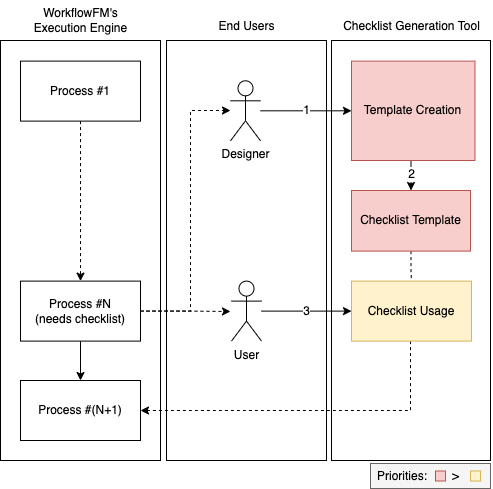

The diagram above was exported from draw.io. Its source (the exported page's mxGraphModel, read from the mxfile embedded in the PNG):
<mxGraphModel dx="2038" dy="593" grid="1" gridSize="10" guides="1" tooltips="1" connect="1" arrows="1" fold="1" page="1" pageScale="1" pageWidth="850" pageHeight="1100" math="0" shadow="0">
  <root>
    <mxCell id="0" />
    <mxCell id="1" parent="0" />
    <mxCell id="2" value="" style="rounded=0;whiteSpace=wrap;html=1;" vertex="1" parent="1">
      <mxGeometry x="3080" y="910" width="160" height="420" as="geometry" />
    </mxCell>
    <mxCell id="3" value="" style="rounded=0;whiteSpace=wrap;html=1;" vertex="1" parent="1">
      <mxGeometry x="3411" y="910" width="159" height="420" as="geometry" />
    </mxCell>
    <mxCell id="4" value="" style="rounded=0;whiteSpace=wrap;html=1;container=0;" vertex="1" parent="1">
      <mxGeometry x="3246" y="910" width="160" height="420" as="geometry" />
    </mxCell>
    <mxCell id="5" value="2" style="edgeStyle=orthogonalEdgeStyle;rounded=0;orthogonalLoop=1;jettySize=auto;html=1;exitX=0.5;exitY=1;exitDx=0;exitDy=0;entryX=0.5;entryY=0;entryDx=0;entryDy=0;labelBackgroundColor=default;fontSize=12;fontColor=#000000;" edge="1" source="6" target="23" parent="1">
      <mxGeometry relative="1" as="geometry" />
    </mxCell>
    <mxCell id="6" value="&lt;font style=&quot;font-size: 12px;&quot;&gt;Template Creation&lt;/font&gt;" style="rounded=0;whiteSpace=wrap;html=1;fillColor=#f8cecc;strokeColor=#b85450;" vertex="1" parent="1">
      <mxGeometry x="3431" y="930.61" width="123.5" height="99.39" as="geometry" />
    </mxCell>
    <mxCell id="7" style="edgeStyle=orthogonalEdgeStyle;rounded=0;orthogonalLoop=1;jettySize=auto;html=1;entryX=1;entryY=0.5;entryDx=0;entryDy=0;dashed=1;labelBackgroundColor=default;fontSize=12;fontColor=#000000;" edge="1" source="8" target="11" parent="1">
      <mxGeometry relative="1" as="geometry">
        <Array as="points">
          <mxPoint x="3490" y="1280" />
        </Array>
      </mxGeometry>
    </mxCell>
    <mxCell id="8" value="Checklist Usage" style="rounded=0;whiteSpace=wrap;html=1;fillColor=#fff2cc;strokeColor=#d6b656;" vertex="1" parent="1">
      <mxGeometry x="3431" y="1150.6100000000001" width="120" height="60" as="geometry" />
    </mxCell>
    <mxCell id="9" value="3" style="edgeStyle=orthogonalEdgeStyle;rounded=0;orthogonalLoop=1;jettySize=auto;html=1;entryX=0;entryY=0.5;entryDx=0;entryDy=0;labelBackgroundColor=default;fontSize=12;fontColor=#000000;" edge="1" source="10" target="8" parent="1">
      <mxGeometry relative="1" as="geometry" />
    </mxCell>
    <mxCell id="10" value="User" style="shape=umlActor;verticalLabelPosition=bottom;verticalAlign=top;html=1;outlineConnect=0;labelBackgroundColor=default;" vertex="1" parent="1">
      <mxGeometry x="3311" y="1150.6100000000001" width="30" height="60" as="geometry" />
    </mxCell>
    <mxCell id="11" value="Process #(N+1)" style="rounded=0;whiteSpace=wrap;html=1;" vertex="1" parent="1">
      <mxGeometry x="3100" y="1250" width="120" height="60" as="geometry" />
    </mxCell>
    <mxCell id="12" value="End Users" style="text;html=1;align=center;verticalAlign=middle;resizable=0;points=[];autosize=1;strokeColor=none;fillColor=none;" vertex="1" parent="1">
      <mxGeometry x="3291" y="886" width="70" height="20" as="geometry" />
    </mxCell>
    <mxCell id="13" value="Checklist Generation Tool" style="text;html=1;align=center;verticalAlign=middle;resizable=0;points=[];autosize=1;strokeColor=none;fillColor=none;" vertex="1" parent="1">
      <mxGeometry x="3411" y="881" width="160" height="30" as="geometry" />
    </mxCell>
    <mxCell id="14" style="edgeStyle=orthogonalEdgeStyle;rounded=0;orthogonalLoop=1;jettySize=auto;html=1;exitX=0.5;exitY=1;exitDx=0;exitDy=0;" edge="1" source="4" target="4" parent="1">
      <mxGeometry relative="1" as="geometry" />
    </mxCell>
    <mxCell id="15" style="edgeStyle=orthogonalEdgeStyle;rounded=0;orthogonalLoop=1;jettySize=auto;html=1;entryX=0.5;entryY=0;entryDx=0;entryDy=0;labelBackgroundColor=default;fontSize=12;fontColor=#000000;" edge="1" source="18" target="11" parent="1">
      <mxGeometry relative="1" as="geometry" />
    </mxCell>
    <mxCell id="16" style="edgeStyle=orthogonalEdgeStyle;rounded=0;orthogonalLoop=1;jettySize=auto;html=1;labelBackgroundColor=default;fontSize=12;fontColor=#000000;dashed=1;" edge="1" source="18" parent="1">
      <mxGeometry relative="1" as="geometry">
        <mxPoint x="3310" y="1180.9999999999998" as="targetPoint" />
      </mxGeometry>
    </mxCell>
    <mxCell id="17" value="" style="edgeStyle=orthogonalEdgeStyle;rounded=0;orthogonalLoop=1;jettySize=auto;html=1;labelBackgroundColor=default;fontSize=12;fontColor=#000000;endArrow=classic;endFill=1;dashed=1;" edge="1" source="18" parent="1">
      <mxGeometry relative="1" as="geometry">
        <mxPoint x="3310" y="980" as="targetPoint" />
        <Array as="points">
          <mxPoint x="3270" y="1181" />
          <mxPoint x="3270" y="980" />
        </Array>
      </mxGeometry>
    </mxCell>
    <mxCell id="18" value="Process #N&lt;br&gt;(needs checklist)" style="rounded=0;whiteSpace=wrap;html=1;" vertex="1" parent="1">
      <mxGeometry x="3100" y="1150.6100000000001" width="120" height="60" as="geometry" />
    </mxCell>
    <mxCell id="19" value="WorkflowFM's&lt;br&gt;Execution Engine" style="text;html=1;align=center;verticalAlign=middle;resizable=0;points=[];autosize=1;strokeColor=none;fillColor=none;" vertex="1" parent="1">
      <mxGeometry x="3100" y="870" width="120" height="40" as="geometry" />
    </mxCell>
    <mxCell id="20" style="edgeStyle=orthogonalEdgeStyle;rounded=0;orthogonalLoop=1;jettySize=auto;html=1;entryX=0.5;entryY=0;entryDx=0;entryDy=0;fontSize=12;fontColor=#000000;startArrow=none;startFill=0;endArrow=classic;endFill=1;strokeColor=#000000;dashed=1;" edge="1" source="21" target="18" parent="1">
      <mxGeometry relative="1" as="geometry" />
    </mxCell>
    <mxCell id="21" value="Process #1" style="rounded=0;whiteSpace=wrap;html=1;" vertex="1" parent="1">
      <mxGeometry x="3100" y="930.61" width="120" height="60" as="geometry" />
    </mxCell>
    <mxCell id="22" style="edgeStyle=orthogonalEdgeStyle;rounded=0;orthogonalLoop=1;jettySize=auto;html=1;entryX=0.5;entryY=0;entryDx=0;entryDy=0;labelBackgroundColor=default;fontSize=12;fontColor=#000000;dashed=1;endArrow=none;endFill=0;" edge="1" source="23" target="8" parent="1">
      <mxGeometry relative="1" as="geometry" />
    </mxCell>
    <mxCell id="23" value="&lt;font style=&quot;font-size: 12px;&quot;&gt;Checklist Template&lt;/font&gt;" style="rounded=0;whiteSpace=wrap;html=1;fillColor=#f8cecc;strokeColor=#b85450;" vertex="1" parent="1">
      <mxGeometry x="3431" y="1060" width="119" height="60.61" as="geometry" />
    </mxCell>
    <mxCell id="24" value="1" style="edgeStyle=orthogonalEdgeStyle;rounded=0;orthogonalLoop=1;jettySize=auto;html=1;entryX=0;entryY=0.5;entryDx=0;entryDy=0;labelBackgroundColor=default;fontSize=12;fontColor=#000000;endArrow=classic;endFill=1;" edge="1" source="25" target="6" parent="1">
      <mxGeometry relative="1" as="geometry" />
    </mxCell>
    <mxCell id="25" value="Designer" style="shape=umlActor;verticalLabelPosition=bottom;verticalAlign=top;html=1;outlineConnect=0;fontSize=12;fontColor=#000000;strokeWidth=1;" vertex="1" parent="1">
      <mxGeometry x="3310" y="950.31" width="30" height="60" as="geometry" />
    </mxCell>
    <mxCell id="26" value="" style="rounded=0;whiteSpace=wrap;html=1;labelBackgroundColor=default;fontSize=12;fontColor=#333333;strokeColor=#666666;fillColor=#f5f5f5;" vertex="1" parent="1">
      <mxGeometry x="3450" y="1333" width="120" height="25" as="geometry" />
    </mxCell>
    <mxCell id="27" value="" style="whiteSpace=wrap;html=1;aspect=fixed;labelBackgroundColor=default;fontSize=12;strokeColor=#b85450;fillColor=#f8cecc;" vertex="1" parent="1">
      <mxGeometry x="3515" y="1340.5" width="10" height="10" as="geometry" />
    </mxCell>
    <mxCell id="28" value="" style="whiteSpace=wrap;html=1;aspect=fixed;labelBackgroundColor=default;fontSize=12;strokeColor=#d6b656;fillColor=#fff2cc;" vertex="1" parent="1">
      <mxGeometry x="3550" y="1340.5" width="10" height="10" as="geometry" />
    </mxCell>
    <mxCell id="29" value="&amp;gt;" style="text;html=1;align=center;verticalAlign=middle;resizable=0;points=[];autosize=1;strokeColor=none;fillColor=none;fontSize=12;fontColor=#000000;" vertex="1" parent="1">
      <mxGeometry x="3525" y="1335.5" width="20" height="20" as="geometry" />
    </mxCell>
    <mxCell id="30" value="Priorities:" style="text;html=1;align=left;verticalAlign=middle;resizable=0;points=[];autosize=1;strokeColor=none;fillColor=none;fontSize=12;fontColor=#000000;" vertex="1" parent="1">
      <mxGeometry x="3455" y="1335.5" width="70" height="20" as="geometry" />
    </mxCell>
  </root>
</mxGraphModel>